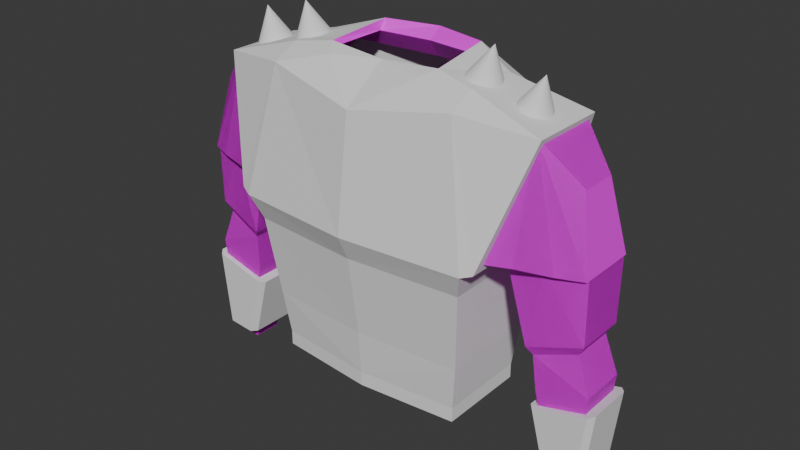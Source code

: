 # Source: mens_chaintop_with_bracers.blend  (saved by Blender 5.0.118; exported with 4.5.12 LTS)
import bpy
from mathutils import Matrix  # noqa: F401  (used for matrix-valued properties, if any)

bpy.ops.wm.read_factory_settings(use_empty=True)
scene = bpy.context.scene
scene.name = 'Scene'

# ---- collections
col_collection = bpy.data.collections.new('Collection'); scene.collection.children.link(col_collection)

# ---- images (referenced by path relative to the original .blend; pixels are not part of the script)
import os
ASSET_DIR = os.environ.get("B2B_ASSET_DIR", "")  # directory of the original .blend (textures are referenced by path, not embedded)
HERE = os.path.dirname(os.path.abspath(__file__))  # packed textures are extracted next to this script under _unpacked/

def load_image(name, relpath, width, height, colorspace="sRGB"):
    """Load a texture the original file referenced (path relative to the .blend, or extracted next to this script)."""
    p = next((c for c in (os.path.join(HERE, relpath), os.path.join(ASSET_DIR, relpath)) if relpath and os.path.exists(c)), "")
    if p:
        img = bpy.data.images.load(p, check_existing=True)
        img.name = name
    else:  # same state as the original file: an image datablock whose file is absent (Cycles renders it pink)
        img = bpy.data.images.new(name, width, height)
        img.source = "FILE"
        img.filepath = "//" + (relpath or name)
    img.colorspace_settings.name = colorspace
    return img
img_playertexturebase_009 = load_image('PlayerTextureBase.009', '', 1024, 1024, 'sRGB')

# ---- materials (node trees are filled in below, after node groups)
mat_material_016 = bpy.data.materials.new('Material.016')

# ---- material node trees
mat_material_016.use_nodes = True; mat_material_016.node_tree.nodes.clear()
_N = mat_material_016.node_tree.nodes; _L = mat_material_016.node_tree.links
n0 = _N.new('ShaderNodeBsdfPrincipled'); n0.name = 'Principled BSDF'; n0.location = (-216, 193)
n1 = _N.new('ShaderNodeOutputMaterial'); n1.name = 'Material Output'; n1.location = (184, 193)
n2 = _N.new('ShaderNodeTexImage'); n2.name = 'Image Texture'; n2.location = (-518, 196)
n2.image = img_playertexturebase_009
_L.new(n0.outputs[0], n1.inputs[0])
_L.new(n2.outputs[0], n0.inputs[0])
n1.is_active_output = True

# ---- world
world_world = bpy.data.worlds.new('World'); scene.world = world_world
world_world.use_nodes = True; world_world.node_tree.nodes.clear()
_N = world_world.node_tree.nodes; _L = world_world.node_tree.links
n0 = _N.new('ShaderNodeOutputWorld'); n0.name = 'World Output'; n0.location = (200, 100)
n1 = _N.new('ShaderNodeBackground'); n1.name = 'Background'; n1.location = (-200, 100)
n1.inputs[0].default_value = (0.05088, 0.05088, 0.05088, 1.0)
_L.new(n1.outputs[0], n0.inputs[0])
n0.is_active_output = True
world_world.color = (0.05088, 0.05088, 0.05088)
world_world.sun_shadow_jitter_overblur = 0.0

# ---- meshes
me_cube_018 = bpy.data.meshes.new('Cube.018')
me_cube_018.from_pydata([(0.2368, -0.4863, 1.659), (-0.2368, -0.4863, 1.659), (0.2893, 0.0, 1.586), (-0.277, 0.0, 1.659), (-0.2726, -0.5914, 1.017), (0.3212, -0.5914, 1.017), (-0.2375, -0.6679, 1.071), (0.2861, -0.6679, 1.071), (0.1595, -0.8189, 1.624), (-0.1901, -0.8189, 1.624), (0.0775, -1.004, 1.428), (-0.1082, -1.004, 1.428), (0.1362, -1.072, 1.067), (-0.1713, -1.072, 1.067), (0.1122, -1.074, 0.7514), (-0.1428, -1.074, 0.7514), (0.09236, -1.041, 0.6963), (-0.123, -1.041, 0.6963), (0.1201, -0.8378, 0.6252), (-0.1507, -0.8378, 0.6252), (0.145, -0.8132, 0.6658), (-0.1756, -0.8132, 0.6658), (0.2369, -0.7883, 1.071), (-0.2201, -0.7826, 1.071), (0.187, -0.952, 1.069), (-0.1876, -0.952, 1.069), (-0.1912, -0.7091, 1.072), (0.1639, -0.7091, 1.072), (-0.1553, -1.072, 1.067), (0.1176, -1.072, 1.067), (-0.1833, -0.8907, 1.069), (0.1672, -0.8907, 1.069), (0.08539, -0.264, 1.747), (-0.1872, -0.264, 1.747), (0.113, 0.0, 1.747), (-0.2148, 0.0, 1.747), (0.2368, 0.4863, 1.659), (-0.2368, 0.4863, 1.659), (-0.2726, 0.5914, 1.017), (0.3212, 0.5914, 1.017), (-0.2375, 0.6679, 1.071), (0.2861, 0.6679, 1.071), (0.1595, 0.8189, 1.624), (-0.1901, 0.8189, 1.624), (0.0775, 1.004, 1.428), (-0.1082, 1.004, 1.428), (0.1362, 1.072, 1.067), (-0.1713, 1.072, 1.067), (0.1122, 1.074, 0.7514), (-0.1428, 1.074, 0.7514), (0.09236, 1.041, 0.6963), (-0.123, 1.041, 0.6963), (0.1201, 0.8378, 0.6252), (-0.1507, 0.8378, 0.6252), (0.145, 0.8132, 0.6658), (-0.1756, 0.8132, 0.6658), (0.2369, 0.7883, 1.071), (-0.2201, 0.7826, 1.071), (0.187, 0.952, 1.069), (-0.1876, 0.952, 1.069), (-0.1912, 0.7091, 1.072), (0.1639, 0.7091, 1.072), (-0.1553, 1.072, 1.067), (0.1176, 1.072, 1.067), (-0.1833, 0.8907, 1.069), (0.1672, 0.8907, 1.069), (0.08539, 0.264, 1.747), (-0.1872, 0.264, 1.747), (0.2368, -0.4863, 1.659), (-0.2368, -0.4863, 1.659), (0.2893, 0.0, 1.586), (-0.277, 0.0, 1.659), (-0.2726, -0.5914, 1.017), (0.3212, -0.5914, 1.017), (-0.2375, -0.6679, 1.071), (0.2861, -0.6679, 1.071), (0.1595, -0.8189, 1.624), (-0.1901, -0.8189, 1.624), (0.0775, -1.004, 1.428), (-0.1082, -1.004, 1.428), (0.1362, -1.072, 1.067), (-0.1713, -1.072, 1.067), (0.1122, -1.074, 0.7514), (-0.1428, -1.074, 0.7514), (0.09236, -1.041, 0.6963), (-0.123, -1.041, 0.6963), (0.1201, -0.8378, 0.6252), (-0.1507, -0.8378, 0.6252), (0.145, -0.8132, 0.6658), (-0.1756, -0.8132, 0.6658), (0.2369, -0.7883, 1.071), (-0.2201, -0.7826, 1.071), (0.187, -0.952, 1.069), (-0.1876, -0.952, 1.069), (-0.1912, -0.7091, 1.072), (0.1639, -0.7091, 1.072), (-0.1553, -1.072, 1.067), (0.1176, -1.072, 1.067), (-0.1833, -0.8907, 1.069), (0.1672, -0.8907, 1.069), (0.08539, -0.264, 1.747), (-0.1872, -0.264, 1.747), (0.113, 0.0, 1.747), (-0.2148, 0.0, 1.747), (0.2368, 0.4863, 1.659), (-0.2368, 0.4863, 1.659), (-0.2726, 0.5914, 1.017), (0.3212, 0.5914, 1.017), (-0.2375, 0.6679, 1.071), (0.2861, 0.6679, 1.071), (0.1595, 0.8189, 1.624), (-0.1901, 0.8189, 1.624), (0.0775, 1.004, 1.428), (-0.1082, 1.004, 1.428), (0.1362, 1.072, 1.067), (-0.1713, 1.072, 1.067), (0.1122, 1.074, 0.7514), (-0.1428, 1.074, 0.7514), (0.09236, 1.041, 0.6963), (-0.123, 1.041, 0.6963), (0.1201, 0.8378, 0.6252), (-0.1507, 0.8378, 0.6252), (0.145, 0.8132, 0.6658), (-0.1756, 0.8132, 0.6658), (0.2369, 0.7883, 1.071), (-0.2201, 0.7826, 1.071), (0.187, 0.952, 1.069), (-0.1876, 0.952, 1.069), (-0.1912, 0.7091, 1.072), (0.1639, 0.7091, 1.072), (-0.1553, 1.072, 1.067), (0.1176, 1.072, 1.067), (-0.1833, 0.8907, 1.069), (0.1672, 0.8907, 1.069), (0.08539, 0.264, 1.747), (-0.1872, 0.264, 1.747), (-0.09628, -0.7463, 1.644), (-0.09443, -0.7301, 1.648), (-0.08895, -0.7145, 1.653), (-0.08006, -0.7001, 1.657), (-0.06808, -0.6875, 1.661), (-0.05349, -0.6772, 1.664), (-0.03685, -0.6695, 1.666), (-0.01878, -0.6648, 1.667), (-8.051e-08, -0.6632, 1.668), (0.01878, -0.6648, 1.667), (0.03685, -0.6695, 1.666), (0.05349, -0.6772, 1.664), (0.06808, -0.6875, 1.661), (0.08006, -0.7001, 1.657), (0.08895, -0.7145, 1.653), (0.09443, -0.7301, 1.648), (0.09628, -0.7463, 1.644), (0.09443, -0.7625, 1.639), (0.08895, -0.7781, 1.635), (0.08006, -0.7925, 1.63), (0.06808, -0.8051, 1.627), (0.05349, -0.8154, 1.624), (0.03685, -0.8231, 1.622), (0.01878, -0.8278, 1.62), (-9.948e-08, -0.8294, 1.62), (-0.01878, -0.8278, 1.62), (-0.03685, -0.8231, 1.622), (-0.05349, -0.8154, 1.624), (-0.06808, -0.8051, 1.627), (-0.08006, -0.7925, 1.63), (-0.08895, -0.7781, 1.635), (-0.09443, -0.7625, 1.639), (-9.45e-08, -0.794, 1.81), (-0.09628, -0.4979, 1.712), (-0.09443, -0.4817, 1.717), (-0.08895, -0.4661, 1.721), (-0.08006, -0.4517, 1.726), (-0.06808, -0.4391, 1.729), (-0.05349, -0.4288, 1.732), (-0.03685, -0.4211, 1.734), (-0.01878, -0.4163, 1.736), (-6.284e-08, -0.4147, 1.736), (0.01878, -0.4163, 1.736), (0.03685, -0.4211, 1.734), (0.05349, -0.4288, 1.732), (0.06808, -0.4391, 1.729), (0.08006, -0.4517, 1.726), (0.08895, -0.4661, 1.721), (0.09443, -0.4817, 1.717), (0.09628, -0.4979, 1.712), (0.09443, -0.5141, 1.708), (0.08895, -0.5297, 1.703), (0.08006, -0.5441, 1.699), (0.06808, -0.5567, 1.695), (0.05349, -0.567, 1.692), (0.03685, -0.5747, 1.69), (0.01878, -0.5794, 1.689), (-8.18e-08, -0.581, 1.688), (-0.01878, -0.5794, 1.689), (-0.03685, -0.5747, 1.69), (-0.05349, -0.567, 1.692), (-0.06808, -0.5567, 1.695), (-0.08006, -0.5441, 1.699), (-0.08895, -0.5297, 1.703), (-0.09443, -0.5141, 1.708), (-7.683e-08, -0.5456, 1.879), (0.09628, 0.6975, 1.649), (0.09443, 0.7138, 1.644), (0.08895, 0.7294, 1.64), (0.08006, 0.7438, 1.636), (0.06808, 0.7564, 1.632), (0.05349, 0.7667, 1.629), (0.03685, 0.7744, 1.627), (0.01878, 0.7792, 1.626), (-1.082e-08, 0.7808, 1.625), (-0.01878, 0.7792, 1.626), (-0.03685, 0.7744, 1.627), (-0.05349, 0.7667, 1.629), (-0.06808, 0.7564, 1.632), (-0.08006, 0.7438, 1.636), (-0.08895, 0.7294, 1.64), (-0.09443, 0.7138, 1.644), (-0.09628, 0.6975, 1.649), (-0.09443, 0.6813, 1.653), (-0.08895, 0.6657, 1.658), (-0.08006, 0.6513, 1.662), (-0.06808, 0.6387, 1.665), (-0.05349, 0.6283, 1.668), (-0.03685, 0.6206, 1.67), (-0.01878, 0.6159, 1.672), (-1.567e-08, 0.6143, 1.672), (0.01878, 0.6159, 1.672), (0.03685, 0.6206, 1.67), (0.05349, 0.6283, 1.668), (0.06808, 0.6387, 1.665), (0.08006, 0.6513, 1.662), (0.08895, 0.6657, 1.658), (0.09443, 0.6813, 1.653), (4.078e-08, 0.7446, 1.815), (0.09628, 0.4503, 1.721), (0.09443, 0.4665, 1.717), (0.08895, 0.4821, 1.712), (0.08006, 0.4965, 1.708), (0.06808, 0.5091, 1.705), (0.05349, 0.5195, 1.702), (0.03685, 0.5272, 1.7), (0.01878, 0.5319, 1.698), (-2.787e-08, 0.5335, 1.698), (-0.01878, 0.5319, 1.698), (-0.03685, 0.5272, 1.7), (-0.05349, 0.5195, 1.702), (-0.06808, 0.5091, 1.705), (-0.08006, 0.4965, 1.708), (-0.08895, 0.4821, 1.712), (-0.09443, 0.4665, 1.717), (-0.09628, 0.4503, 1.721), (-0.09443, 0.4341, 1.726), (-0.08895, 0.4184, 1.73), (-0.08006, 0.4041, 1.734), (-0.06808, 0.3914, 1.738), (-0.05349, 0.3811, 1.741), (-0.03685, 0.3734, 1.743), (-0.01878, 0.3687, 1.744), (-3.273e-08, 0.3671, 1.745), (0.01878, 0.3687, 1.744), (0.03685, 0.3734, 1.743), (0.05349, 0.3811, 1.741), (0.06808, 0.3914, 1.738), (0.08006, 0.4041, 1.734), (0.08895, 0.4184, 1.73), (0.09443, 0.4341, 1.726), (2.373e-08, 0.4974, 1.888), (0.2637, -0.4863, 1.668), (-0.2637, -0.4863, 1.659), (0.3388, 2.384e-07, 1.586), (-0.4171, 1.192e-07, 1.661), (-0.2297, -0.5032, 0.1757), (-0.2297, -0.5032, 0.2497), (-0.253, -0.5307, 0.4759), (-0.3035, -0.6127, 1.017), (0.3576, -0.6127, 1.017), (0.253, -0.5307, 0.4759), (0.2297, -0.5032, 0.2497), (0.2297, -0.5032, 0.1757), (0.4105, 1.788e-07, 1.017), (0.2919, 1.788e-07, 0.4759), (0.2763, 1.788e-07, 0.2497), (0.2763, 1.788e-07, 0.1757), (-0.4102, 1.192e-07, 1.017), (-0.3983, 1.788e-07, 0.4759), (-0.3691, 1.788e-07, 0.2497), (-0.3691, 1.788e-07, 0.1757), (-0.2787, -0.6679, 1.036), (0.3364, -0.6679, 1.036), (0.1775, -0.8504, 1.624), (-0.2117, -0.8504, 1.624), (0.2637, 0.4863, 1.668), (-0.2637, 0.4863, 1.659), (-0.2297, 0.5032, 0.1757), (-0.2297, 0.5032, 0.2497), (-0.253, 0.5307, 0.4759), (-0.3035, 0.6128, 1.017), (0.3576, 0.6128, 1.017), (0.253, 0.5307, 0.4759), (0.2297, 0.5032, 0.2497), (0.2297, 0.5032, 0.1757), (-0.2787, 0.6679, 1.036), (0.3364, 0.6679, 1.036), (0.1775, 0.8504, 1.624), (-0.2117, 0.8504, 1.624), (0.09898, -0.2926, 1.765), (0.09898, 0.2926, 1.765), (0.1754, -0.2431, 1.735), (-0.2271, -0.2682, 1.796), (-0.2271, 0.2682, 1.796), (0.1754, 0.2431, 1.735), (-0.2885, 1.788e-07, 1.796), (0.1318, -0.4863, 1.732), (0.1318, 0.4863, 1.732), (-0.1318, 0.4863, 1.732), (-0.1318, -0.4863, 1.732), (-7.011e-08, 0.4863, 1.732), (7.136e-08, -0.4863, 1.732), (-0.01708, -0.8504, 1.624), (-0.01708, 0.8504, 1.624), (-0.1144, -0.8504, 1.624), (-0.1144, 0.8504, 1.624), (0.08023, -0.8504, 1.624), (0.08023, 0.8504, 1.624), (-0.2266, -0.6846, 1.09), (0.2759, -0.6846, 1.09), (-0.1718, -0.8337, 1.571), (0.1461, -0.8337, 1.571), (-0.2251, 0.6851, 1.092), (0.2742, 0.6851, 1.092), (-0.1708, 0.8332, 1.569), (0.1452, 0.8332, 1.569), (-0.2251, 0.5751, 1.126), (0.2742, 0.5751, 1.126), (-0.1708, 0.7232, 1.603), (0.1452, 0.7232, 1.603), (-0.2266, -0.6079, 1.114), (0.2759, -0.6079, 1.114), (-0.1718, -0.7569, 1.594), (0.1461, -0.7569, 1.594), (0.09236, -1.041, 0.6963), (-0.123, -1.041, 0.6963), (0.1035, -1.108, 0.5091), (-0.1341, -1.108, 0.5091), (0.08952, -1.08, 0.2071), (-0.1201, -1.08, 0.2071), (0.05528, -1.055, -0.03544), (-0.0859, -1.055, -0.03544), (0.05528, -0.9576, -0.05112), (-0.0859, -0.9576, -0.05112), (0.08952, -0.9014, 0.1895), (-0.1201, -0.9014, 0.1895), (0.1035, -0.8521, 0.4367), (-0.1341, -0.8521, 0.4367), (0.1201, -0.8378, 0.6252), (-0.1507, -0.8378, 0.6252), (0.09236, 1.041, 0.6963), (-0.123, 1.041, 0.6963), (0.1035, 1.108, 0.5091), (-0.1341, 1.108, 0.5091), (0.08952, 1.08, 0.2071), (-0.1201, 1.08, 0.2071), (0.05528, 1.055, -0.03544), (-0.0859, 1.055, -0.03544), (0.05528, 0.9576, -0.05112), (-0.0859, 0.9576, -0.05112), (0.08952, 0.9014, 0.1895), (-0.1201, 0.9014, 0.1895), (0.1035, 0.8521, 0.4367), (-0.1341, 0.8521, 0.4367), (0.1201, 0.8378, 0.6252), (-0.1507, 0.8378, 0.6252), (0.09236, -1.041, 0.6963), (-0.123, -1.041, 0.6963), (0.1035, -1.108, 0.5091), (-0.1341, -1.108, 0.5091), (0.08952, -1.08, 0.2071), (-0.1201, -1.08, 0.2071), (0.05528, -1.055, -0.03544), (-0.0859, -1.055, -0.03544), (0.05528, -0.9576, -0.05112), (-0.0859, -0.9576, -0.05112), (0.08952, -0.9014, 0.1895), (-0.1201, -0.9014, 0.1895), (0.1035, -0.8521, 0.4367), (-0.1341, -0.8521, 0.4367), (0.1201, -0.8378, 0.6252), (-0.1507, -0.8378, 0.6252), (0.09236, 1.041, 0.6963), (-0.123, 1.041, 0.6963), (0.1035, 1.108, 0.5091), (-0.1341, 1.108, 0.5091), (0.08952, 1.08, 0.2071), (-0.1201, 1.08, 0.2071), (0.05528, 1.055, -0.03544), (-0.0859, 1.055, -0.03544), (0.05528, 0.9576, -0.05112), (-0.0859, 0.9576, -0.05112), (0.08952, 0.9014, 0.1895), (-0.1201, 0.9014, 0.1895), (0.1035, 0.8521, 0.4367), (-0.1341, 0.8521, 0.4367), (0.1201, 0.8378, 0.6252), (-0.1507, 0.8378, 0.6252), (-0.2783, -0.5717, 0.8889), (0.3053, -0.5717, 0.8889), (0.3512, 1.788e-07, 0.8889), (-0.4042, 1.49e-07, 0.8889), (-0.2783, 0.5717, 0.8889), (0.3053, 0.5717, 0.8889)], [], [(1, 33, 32, 0), (0, 8, 9, 1), (406, 405, 274, 277), (7, 0, 5), (4, 1, 6), (8, 10, 11, 9), (14, 16, 17, 15), (18, 20, 21, 19), (21, 20, 27, 26), (6, 23, 26, 27, 22, 7), (5, 4, 6, 7), (24, 12, 8), (25, 9, 13), (8, 12, 10), (9, 11, 13), (15, 28, 29, 14), (25, 23, 9), (22, 8, 7), (6, 1, 9), (23, 6, 9), (0, 7, 8), (24, 8, 22), (15, 17, 19, 21), (16, 14, 20, 18), (28, 15, 30), (26, 30, 21), (21, 30, 15), (29, 31, 14), (14, 31, 20), (27, 20, 31), (27, 31, 24, 22), (12, 24, 31, 29), (28, 30, 25, 13), (26, 23, 25, 30), (0, 32, 34, 2), (3, 35, 33, 1), (37, 36, 66, 67), (36, 37, 43, 42), (410, 299, 296, 409), (41, 39, 36), (38, 40, 37), (42, 43, 45, 44), (48, 49, 51, 50), (52, 53, 55, 54), (55, 60, 61, 54), (40, 41, 56, 61, 60, 57), (39, 41, 40, 38), (58, 42, 46), (59, 47, 43), (42, 44, 46), (43, 47, 45), (49, 48, 63, 62), (59, 43, 57), (56, 41, 42), (40, 43, 37), (57, 43, 40), (36, 42, 41), (58, 56, 42), (49, 55, 53, 51), (50, 52, 54, 48), (62, 64, 49), (60, 55, 64), (55, 49, 64), (63, 48, 65), (48, 54, 65), (61, 65, 54), (61, 56, 58, 65), (46, 63, 65, 58), (62, 47, 59, 64), (60, 64, 59, 57), (36, 2, 34, 66), (3, 37, 67, 35), (69, 68, 100, 101), (68, 69, 77, 76), (75, 73, 68), (72, 74, 69), (76, 77, 79, 78), (82, 83, 85, 84), (86, 87, 89, 88), (89, 94, 95, 88), (74, 75, 90, 95, 94, 91), (73, 75, 74, 72), (92, 76, 80), (93, 81, 77), (76, 78, 80), (77, 81, 79), (83, 82, 97, 96), (93, 77, 91), (90, 75, 76), (74, 77, 69), (91, 77, 74), (68, 76, 75), (92, 90, 76), (83, 89, 87, 85), (84, 86, 88, 82), (96, 98, 83), (94, 89, 98), (89, 83, 98), (97, 82, 99), (82, 88, 99), (95, 99, 88), (95, 90, 92, 99), (80, 97, 99, 92), (96, 81, 93, 98), (94, 98, 93, 91), (68, 70, 102, 100), (71, 69, 101, 103), (105, 135, 134, 104), (104, 110, 111, 105), (295, 296, 299, 300), (109, 104, 107), (106, 105, 108), (110, 112, 113, 111), (116, 118, 119, 117), (120, 122, 123, 121), (123, 122, 129, 128), (108, 125, 128, 129, 124, 109), (107, 106, 108, 109), (126, 114, 110), (127, 111, 115), (79, 81, 80, 78), (110, 114, 112), (113, 112, 114, 115), (111, 113, 115), (117, 130, 131, 116), (127, 125, 111), (124, 110, 109), (108, 105, 111), (125, 108, 111), (104, 109, 110), (126, 110, 124), (117, 119, 121, 123), (118, 116, 122, 120), (130, 117, 132), (128, 132, 123), (123, 132, 117), (131, 133, 116), (116, 133, 122), (129, 122, 133), (129, 133, 126, 124), (114, 126, 133, 131), (130, 132, 127, 115), (128, 125, 127, 132), (104, 134, 102, 70), (71, 103, 135, 105), (136, 168, 137), (137, 168, 138), (138, 168, 139), (139, 168, 140), (140, 168, 141), (141, 168, 142), (142, 168, 143), (143, 168, 144), (144, 168, 145), (145, 168, 146), (146, 168, 147), (147, 168, 148), (148, 168, 149), (149, 168, 150), (150, 168, 151), (151, 168, 152), (152, 168, 153), (153, 168, 154), (154, 168, 155), (155, 168, 156), (156, 168, 157), (157, 168, 158), (158, 168, 159), (159, 168, 160), (160, 168, 161), (161, 168, 162), (162, 168, 163), (163, 168, 164), (164, 168, 165), (165, 168, 166), (136, 137, 138, 139, 140, 141, 142, 143, 144, 145, 146, 147, 148, 149, 150, 151, 152, 153, 154, 155, 156, 157, 158, 159, 160, 161, 162, 163, 164, 165, 166, 167), (166, 168, 167), (167, 168, 136), (169, 201, 170), (170, 201, 171), (171, 201, 172), (172, 201, 173), (173, 201, 174), (174, 201, 175), (175, 201, 176), (176, 201, 177), (177, 201, 178), (178, 201, 179), (179, 201, 180), (180, 201, 181), (181, 201, 182), (182, 201, 183), (183, 201, 184), (184, 201, 185), (185, 201, 186), (186, 201, 187), (187, 201, 188), (188, 201, 189), (189, 201, 190), (190, 201, 191), (191, 201, 192), (192, 201, 193), (193, 201, 194), (194, 201, 195), (195, 201, 196), (196, 201, 197), (197, 201, 198), (198, 201, 199), (169, 170, 171, 172, 173, 174, 175, 176, 177, 178, 179, 180, 181, 182, 183, 184, 185, 186, 187, 188, 189, 190, 191, 192, 193, 194, 195, 196, 197, 198, 199, 200), (199, 201, 200), (200, 201, 169), (202, 234, 203), (203, 234, 204), (204, 234, 205), (205, 234, 206), (206, 234, 207), (207, 234, 208), (208, 234, 209), (209, 234, 210), (210, 234, 211), (211, 234, 212), (212, 234, 213), (213, 234, 214), (214, 234, 215), (215, 234, 216), (216, 234, 217), (217, 234, 218), (218, 234, 219), (219, 234, 220), (220, 234, 221), (221, 234, 222), (222, 234, 223), (223, 234, 224), (224, 234, 225), (225, 234, 226), (226, 234, 227), (227, 234, 228), (228, 234, 229), (229, 234, 230), (230, 234, 231), (231, 234, 232), (202, 203, 204, 205, 206, 207, 208, 209, 210, 211, 212, 213, 214, 215, 216, 217, 218, 219, 220, 221, 222, 223, 224, 225, 226, 227, 228, 229, 230, 231, 232, 233), (232, 234, 233), (233, 234, 202), (235, 267, 236), (236, 267, 237), (237, 267, 238), (238, 267, 239), (239, 267, 240), (240, 267, 241), (241, 267, 242), (242, 267, 243), (243, 267, 244), (244, 267, 245), (245, 267, 246), (246, 267, 247), (247, 267, 248), (248, 267, 249), (249, 267, 250), (250, 267, 251), (251, 267, 252), (252, 267, 253), (253, 267, 254), (254, 267, 255), (255, 267, 256), (256, 267, 257), (257, 267, 258), (258, 267, 259), (259, 267, 260), (260, 267, 261), (261, 267, 262), (262, 267, 263), (263, 267, 264), (264, 267, 265), (235, 236, 237, 238, 239, 240, 241, 242, 243, 244, 245, 246, 247, 248, 249, 250, 251, 252, 253, 254, 255, 256, 257, 258, 259, 260, 261, 262, 263, 264, 265, 266), (265, 267, 266), (266, 267, 235), (321, 319, 318), (280, 270, 268, 276), (271, 293, 297, 284), (272, 273, 286, 287), (273, 274, 285, 286), (405, 275, 284, 408), (283, 282, 278, 279), (282, 281, 277, 278), (407, 280, 276, 406), (279, 278, 273, 272), (278, 277, 274, 273), (406, 276, 275, 405), (289, 276, 268), (275, 288, 269), (276, 289, 288, 275), (288, 291, 269), (268, 290, 289), (317, 314, 324), (280, 298, 292, 270), (275, 269, 271, 284), (294, 287, 286, 295), (295, 286, 285, 296), (409, 408, 284, 297), (283, 301, 300, 282), (282, 300, 299, 281), (407, 410, 298, 280), (301, 294, 295, 300), (410, 409, 297, 298), (303, 292, 298), (297, 293, 302), (298, 297, 302, 303), (302, 293, 305), (292, 303, 304), (318, 306, 309, 316), (306, 318, 313, 308), (271, 312, 310), (307, 311, 314, 317), (307, 317, 315, 310), (309, 271, 269), (308, 313, 268), (290, 268, 313), (318, 316, 321), (316, 269, 291), (290, 313, 323), (313, 318, 323), (319, 323, 318), (291, 321, 316), (314, 292, 304), (304, 324, 314), (324, 320, 317), (320, 322, 317), (322, 305, 315), (317, 322, 315), (305, 293, 315), (310, 315, 293), (293, 271, 310), (269, 316, 309), (309, 312, 271), (270, 292, 311), (292, 314, 311), (268, 270, 308), (303, 302, 329, 330), (288, 289, 326, 325), (325, 326, 338, 337), (289, 290, 328, 326), (290, 291, 327, 328), (291, 288, 325, 327), (331, 332, 336, 335), (305, 304, 332, 331), (304, 303, 330, 332), (302, 305, 331, 329), (334, 333, 335, 336), (329, 331, 335, 333), (332, 330, 334, 336), (330, 329, 333, 334), (338, 340, 339, 337), (328, 327, 339, 340), (327, 325, 337, 339), (326, 328, 340, 338), (341, 343, 344, 342), (343, 345, 346, 344), (345, 347, 348, 346), (349, 351, 352, 350), (351, 353, 354, 352), (353, 355, 356, 354), (343, 341, 355, 353), (342, 344, 354, 356), (344, 346, 352, 354), (345, 343, 353, 351), (347, 345, 351, 349), (346, 348, 350, 352), (357, 358, 360, 359), (359, 360, 362, 361), (361, 362, 364, 363), (365, 366, 368, 367), (367, 368, 370, 369), (369, 370, 372, 371), (359, 369, 371, 357), (358, 372, 370, 360), (360, 370, 368, 362), (361, 367, 369, 359), (363, 365, 367, 361), (362, 368, 366, 364), (373, 374, 376, 375), (375, 376, 378, 377), (377, 378, 380, 379), (381, 382, 384, 383), (383, 384, 386, 385), (385, 386, 388, 387), (375, 385, 387, 373), (374, 388, 386, 376), (376, 386, 384, 378), (377, 383, 385, 375), (379, 381, 383, 377), (378, 384, 382, 380), (389, 391, 392, 390), (391, 393, 394, 392), (393, 395, 396, 394), (397, 399, 400, 398), (399, 401, 402, 400), (401, 403, 404, 402), (391, 389, 403, 401), (390, 392, 402, 404), (392, 394, 400, 402), (393, 391, 401, 399), (395, 393, 399, 397), (394, 396, 398, 400), (308, 270, 102), (311, 102, 270), (311, 307, 102), (308, 102, 306), (102, 306, 100), (102, 134, 307), (134, 135, 310, 307), (101, 100, 306, 309), (101, 309, 312, 103), (103, 312, 310, 135), (281, 299, 410, 407), (296, 285, 408, 409), (281, 407, 406, 277), (274, 405, 408, 285)])
me_cube_018.polygons.foreach_set('material_index', [0, 0, 1, 0, 0, 0, 0, 0, 0, 0, 0, 0, 0, 0, 0, 0, 0, 0, 0, 0, 0, 0, 0, 0, 0, 0, 0, 0, 0, 0, 0, 0, 0, 0, 0, 0, 0, 0, 1, 0, 0, 0, 0, 0, 0, 0, 0, 0, 0, 0, 0, 0, 0, 0, 0, 0, 0, 0, 0, 0, 0, 0, 0, 0, 0, 0, 0, 0, 0, 0, 0, 0, 0, 0, 0, 0, 0, 0, 0, 0, 0, 0, 0, 0, 0, 0, 0, 0, 0, 0, 0, 0, 0, 0, 0, 0, 0, 0, 0, 0, 0, 0, 0, 0, 0, 0, 0, 0, 0, 1, 0, 0, 0, 0, 0, 0, 0, 0, 0, 0, 0, 0, 0, 0, 0, 0, 0, 0, 0, 0, 0, 0, 0, 0, 0, 0, 0, 0, 0, 0, 0, 0, 0, 0, 0, 1, 1, 1, 1, 1, 1, 1, 1, 1, 1, 1, 1, 1, 1, 1, 1, 1, 1, 1, 1, 1, 1, 1, 1, 1, 1, 1, 1, 1, 1, 1, 1, 1, 1, 1, 1, 1, 1, 1, 1, 1, 1, 1, 1, 1, 1, 1, 1, 1, 1, 1, 1, 1, 1, 1, 1, 1, 1, 1, 1, 1, 1, 1, 1, 1, 1, 1, 1, 1, 1, 1, 1, 1, 1, 1, 1, 1, 1, 1, 1, 1, 1, 1, 1, 1, 1, 1, 1, 1, 1, 1, 1, 1, 1, 1, 1, 1, 1, 1, 1, 1, 1, 1, 1, 1, 1, 1, 1, 1, 1, 1, 1, 1, 1, 1, 1, 1, 1, 1, 1, 1, 1, 1, 1, 1, 1, 1, 1, 1, 1, 1, 1, 1, 1, 1, 1, 1, 1, 1, 1, 1, 1, 1, 1, 1, 1, 1, 1, 1, 1, 1, 1, 1, 1, 1, 1, 1, 1, 1, 1, 1, 1, 1, 1, 1, 1, 1, 1, 1, 1, 1, 1, 1, 1, 1, 1, 1, 1, 1, 1, 1, 1, 1, 1, 1, 1, 1, 1, 1, 1, 1, 1, 1, 1, 1, 1, 1, 1, 1, 1, 1, 1, 1, 1, 1, 1, 1, 1, 1, 1, 1, 0, 0, 0, 0, 0, 0, 0, 0, 0, 0, 0, 0, 0, 0, 0, 0, 0, 0, 0, 0, 0, 0, 0, 0, 0, 0, 0, 0, 0, 0, 0, 0, 0, 0, 0, 0, 0, 0, 0, 0, 0, 0, 0, 0, 0, 0, 0, 0, 1, 1, 1, 1, 0, 0, 0, 0, 0, 0, 1, 1, 1, 1])
_uv = me_cube_018.uv_layers.new(name='UVMap')
_uv.uv.foreach_set('vector', [0.345, 0.6589, 0.3448, 0.6913, 0.3793, 0.6913, 0.4049, 0.6589, 0.4049, 0.6589, 0.3976, 0.6103, 0.3534, 0.6103, 0.345, 0.6589, 0.8167, 0.02524, 0.8932, 0.02268, 0.1113, 0.2357, 0.8256, 0.08923, 0.6055, 0.09335, 0.579, 0.00806, 0.5943, 0.1011, 0.0852, 0.1606, 0.08279, 0.06558, 0.07272, 0.1547, 0.9241, 0.6614, 0.9364, 0.6903, 0.9635, 0.6903, 0.9752, 0.6614, 0.919, 0.2631, 0.9218, 0.2711, 0.9533, 0.2711, 0.9562, 0.2631, 0.1227, 0.7488, 0.1263, 0.7428, 0.07952, 0.7428, 0.08322, 0.7488, 0.07952, 0.7428, 0.1263, 0.7428, 0.1288, 0.683, 0.07702, 0.683, 0.08818, 0.9772, 0.1049, 0.9746, 0.0942, 0.9704, 0.0942, 0.9186, 0.1058, 0.908, 0.08818, 0.9008, 0.07702, 0.896, 0.07702, 0.9826, 0.08818, 0.9772, 0.08818, 0.9008, 0.647, 0.09441, 0.6645, 0.09497, 0.6275, 0.01357, 0.03204, 0.1626, 0.03601, 0.07931, 0.01484, 0.166, 0.6275, 0.01357, 0.6645, 0.09497, 0.6546, 0.0427, 0.03601, 0.07931, 0.01473, 0.112, 0.01484, 0.166, 0.9562, 0.2631, 0.958, 0.217, 0.9182, 0.217, 0.919, 0.2631, 0.03204, 0.1626, 0.05629, 0.1578, 0.03601, 0.07931, 0.6231, 0.09379, 0.6275, 0.01357, 0.6055, 0.09335, 0.07272, 0.1547, 0.08279, 0.06558, 0.03601, 0.07931, 0.05629, 0.1578, 0.07272, 0.1547, 0.03601, 0.07931, 0.579, 0.00806, 0.6055, 0.09335, 0.6275, 0.01357, 0.647, 0.09441, 0.6275, 0.01357, 0.6231, 0.09379, 0.01067, 0.7327, 0.01609, 0.7403, 0.04627, 0.749, 0.04948, 0.7429, 0.4717, 0.6726, 0.4779, 0.6654, 0.4383, 0.6713, 0.4409, 0.6779, 0.00806, 0.6868, 0.01067, 0.7327, 0.03447, 0.6849, 0.0609, 0.683, 0.03447, 0.6849, 0.04948, 0.7429, 0.04948, 0.7429, 0.03447, 0.6849, 0.01067, 0.7327, 0.4851, 0.6198, 0.459, 0.6149, 0.4779, 0.6654, 0.4779, 0.6654, 0.459, 0.6149, 0.4383, 0.6713, 0.4329, 0.6103, 0.4383, 0.6713, 0.459, 0.6149, 0.0942, 0.9186, 0.1207, 0.9182, 0.1296, 0.9153, 0.1058, 0.908, 0.1472, 0.9227, 0.1296, 0.9153, 0.1207, 0.9182, 0.1472, 0.9254, 0.1472, 0.9652, 0.1207, 0.9693, 0.1296, 0.9699, 0.1472, 0.9675, 0.0942, 0.9704, 0.1049, 0.9746, 0.1296, 0.9699, 0.1207, 0.9693, 0.4049, 0.6589, 0.3793, 0.6913, 0.3827, 0.7299, 0.4168, 0.7299, 0.1525, 0.05254, 0.1501, 0.03954, 0.1122, 0.04659, 0.08279, 0.06558, 0.345, 0.8008, 0.4049, 0.8008, 0.3793, 0.7684, 0.3448, 0.7684, 0.4049, 0.8008, 0.345, 0.8008, 0.3534, 0.8494, 0.3976, 0.8494, 0.7726, 0.02528, 0.4332, 0.1806, 0.2582, 0.2079, 0.6961, 0.02277, 0.4105, 0.09335, 0.4217, 0.1011, 0.437, 0.00806, 0.2548, 0.1284, 0.2643, 0.1183, 0.2222, 0.03911, 0.05908, 0.8961, 0.00806, 0.8961, 0.01952, 0.9236, 0.04662, 0.9236, 0.9572, 0.05411, 0.92, 0.05411, 0.923, 0.06234, 0.9544, 0.06234, 0.1512, 0.7479, 0.1907, 0.7479, 0.1944, 0.742, 0.1476, 0.742, 0.1944, 0.742, 0.1968, 0.683, 0.145, 0.683, 0.1476, 0.742, 0.4056, 0.9466, 0.4056, 0.8703, 0.3881, 0.8774, 0.3996, 0.8881, 0.3996, 0.9399, 0.3889, 0.9441, 0.4168, 0.8655, 0.4056, 0.8703, 0.4056, 0.9466, 0.4168, 0.9521, 0.3691, 0.09441, 0.3885, 0.01357, 0.3515, 0.09497, 0.3051, 0.1107, 0.3223, 0.1076, 0.2709, 0.03474, 0.3885, 0.01357, 0.3614, 0.0427, 0.3515, 0.09497, 0.2709, 0.03474, 0.3223, 0.1076, 0.3028, 0.05738, 0.92, 0.05411, 0.9572, 0.05411, 0.958, 0.00806, 0.9182, 0.00806, 0.3051, 0.1107, 0.2709, 0.03474, 0.2807, 0.1152, 0.3929, 0.09379, 0.4105, 0.09335, 0.3885, 0.01357, 0.2643, 0.1183, 0.2709, 0.03474, 0.2222, 0.03911, 0.2807, 0.1152, 0.2709, 0.03474, 0.2643, 0.1183, 0.437, 0.00806, 0.3885, 0.01357, 0.4105, 0.09335, 0.3691, 0.09441, 0.3929, 0.09379, 0.3885, 0.01357, 0.6197, 0.6601, 0.5809, 0.6703, 0.5841, 0.6763, 0.6143, 0.6677, 0.5145, 0.6726, 0.5454, 0.6779, 0.5479, 0.6713, 0.5083, 0.6654, 0.6223, 0.6142, 0.5959, 0.6123, 0.6197, 0.6601, 0.5694, 0.6103, 0.5809, 0.6703, 0.5959, 0.6123, 0.5809, 0.6703, 0.6197, 0.6601, 0.5959, 0.6123, 0.5012, 0.6198, 0.5083, 0.6654, 0.5272, 0.6149, 0.5083, 0.6654, 0.5479, 0.6713, 0.5272, 0.6149, 0.5533, 0.6103, 0.5272, 0.6149, 0.5479, 0.6713, 0.3996, 0.8881, 0.3881, 0.8774, 0.3642, 0.8847, 0.3731, 0.8876, 0.3466, 0.8922, 0.3466, 0.8949, 0.3731, 0.8876, 0.3642, 0.8847, 0.3466, 0.9347, 0.3466, 0.937, 0.3642, 0.9394, 0.3731, 0.9387, 0.3996, 0.9399, 0.3731, 0.9387, 0.3642, 0.9394, 0.3889, 0.9441, 0.4049, 0.8008, 0.4168, 0.7299, 0.3827, 0.7299, 0.3793, 0.7684, 0.1525, 0.05254, 0.2222, 0.03911, 0.1879, 0.03222, 0.1501, 0.03954, 0.345, 0.6589, 0.4049, 0.6589, 0.3793, 0.6913, 0.3448, 0.6913, 0.4049, 0.6589, 0.345, 0.6589, 0.3534, 0.6103, 0.3976, 0.6103, 0.6055, 0.09335, 0.5943, 0.1011, 0.579, 0.00806, 0.0852, 0.1606, 0.07272, 0.1547, 0.08279, 0.06558, 0.9241, 0.6614, 0.9752, 0.6614, 0.9635, 0.6903, 0.9364, 0.6903, 0.919, 0.2631, 0.9562, 0.2631, 0.9533, 0.2711, 0.9218, 0.2711, 0.1227, 0.7488, 0.08322, 0.7488, 0.07952, 0.7428, 0.1263, 0.7428, 0.07952, 0.7428, 0.07702, 0.683, 0.1288, 0.683, 0.1263, 0.7428, 0.08818, 0.9772, 0.08818, 0.9008, 0.1058, 0.908, 0.0942, 0.9186, 0.0942, 0.9704, 0.1049, 0.9746, 0.07702, 0.896, 0.08818, 0.9008, 0.08818, 0.9772, 0.07702, 0.9826, 0.647, 0.09441, 0.6275, 0.01357, 0.6645, 0.09497, 0.03204, 0.1626, 0.01484, 0.166, 0.03601, 0.07931, 0.6275, 0.01357, 0.6546, 0.0427, 0.6645, 0.09497, 0.03601, 0.07931, 0.01484, 0.166, 0.01473, 0.112, 0.9562, 0.2631, 0.919, 0.2631, 0.9182, 0.217, 0.958, 0.217, 0.03204, 0.1626, 0.03601, 0.07931, 0.05629, 0.1578, 0.6231, 0.09379, 0.6055, 0.09335, 0.6275, 0.01357, 0.07272, 0.1547, 0.03601, 0.07931, 0.08279, 0.06558, 0.05629, 0.1578, 0.03601, 0.07931, 0.07272, 0.1547, 0.579, 0.00806, 0.6275, 0.01357, 0.6055, 0.09335, 0.647, 0.09441, 0.6231, 0.09379, 0.6275, 0.01357, 0.01067, 0.7327, 0.04948, 0.7429, 0.04627, 0.749, 0.01609, 0.7403, 0.4717, 0.6726, 0.4409, 0.6779, 0.4383, 0.6713, 0.4779, 0.6654, 0.00806, 0.6868, 0.03447, 0.6849, 0.01067, 0.7327, 0.0609, 0.683, 0.04948, 0.7429, 0.03447, 0.6849, 0.04948, 0.7429, 0.01067, 0.7327, 0.03447, 0.6849, 0.4851, 0.6198, 0.4779, 0.6654, 0.459, 0.6149, 0.4779, 0.6654, 0.4383, 0.6713, 0.459, 0.6149, 0.4329, 0.6103, 0.459, 0.6149, 0.4383, 0.6713, 0.0942, 0.9186, 0.1058, 0.908, 0.1296, 0.9153, 0.1207, 0.9182, 0.1472, 0.9227, 0.1472, 0.9254, 0.1207, 0.9182, 0.1296, 0.9153, 0.1472, 0.9652, 0.1472, 0.9675, 0.1296, 0.9699, 0.1207, 0.9693, 0.0942, 0.9704, 0.1207, 0.9693, 0.1296, 0.9699, 0.1049, 0.9746, 0.4049, 0.6589, 0.4168, 0.7299, 0.3827, 0.7299, 0.3793, 0.6913, 0.1525, 0.05254, 0.08279, 0.06558, 0.1122, 0.04659, 0.1501, 0.03954, 0.345, 0.8008, 0.3448, 0.7684, 0.3793, 0.7684, 0.4049, 0.8008, 0.4049, 0.8008, 0.3976, 0.8494, 0.3534, 0.8494, 0.345, 0.8008, 0.6995, 0.1195, 0.2582, 0.2079, 0.4332, 0.1806, 0.7597, 0.1214, 0.4105, 0.09335, 0.437, 0.00806, 0.4217, 0.1011, 0.2548, 0.1284, 0.2222, 0.03911, 0.2643, 0.1183, 0.05908, 0.8961, 0.04662, 0.9236, 0.01952, 0.9236, 0.00806, 0.8961, 0.9572, 0.05411, 0.9544, 0.06234, 0.923, 0.06234, 0.92, 0.05411, 0.1512, 0.7479, 0.1476, 0.742, 0.1944, 0.742, 0.1907, 0.7479, 0.1944, 0.742, 0.1476, 0.742, 0.145, 0.683, 0.1968, 0.683, 0.4056, 0.9466, 0.3889, 0.9441, 0.3996, 0.9399, 0.3996, 0.8881, 0.3881, 0.8774, 0.4056, 0.8703, 0.4168, 0.8655, 0.4168, 0.9521, 0.4056, 0.9466, 0.4056, 0.8703, 0.3691, 0.09441, 0.3515, 0.09497, 0.3885, 0.01357, 0.3051, 0.1107, 0.2709, 0.03474, 0.3223, 0.1076, 0.01473, 0.112, 0.01484, 0.166, 0.6645, 0.09497, 0.6546, 0.0427, 0.3885, 0.01357, 0.3515, 0.09497, 0.3614, 0.0427, 0.3028, 0.05738, 0.3614, 0.0427, 0.3515, 0.09497, 0.3223, 0.1076, 0.2709, 0.03474, 0.3028, 0.05738, 0.3223, 0.1076, 0.92, 0.05411, 0.9182, 0.00806, 0.958, 0.00806, 0.9572, 0.05411, 0.3051, 0.1107, 0.2807, 0.1152, 0.2709, 0.03474, 0.3929, 0.09379, 0.3885, 0.01357, 0.4105, 0.09335, 0.2643, 0.1183, 0.2222, 0.03911, 0.2709, 0.03474, 0.2807, 0.1152, 0.2643, 0.1183, 0.2709, 0.03474, 0.437, 0.00806, 0.4105, 0.09335, 0.3885, 0.01357, 0.3691, 0.09441, 0.3885, 0.01357, 0.3929, 0.09379, 0.6197, 0.6601, 0.6143, 0.6677, 0.5841, 0.6763, 0.5809, 0.6703, 0.5145, 0.6726, 0.5083, 0.6654, 0.5479, 0.6713, 0.5454, 0.6779, 0.6223, 0.6142, 0.6197, 0.6601, 0.5959, 0.6123, 0.5694, 0.6103, 0.5959, 0.6123, 0.5809, 0.6703, 0.5809, 0.6703, 0.5959, 0.6123, 0.6197, 0.6601, 0.5012, 0.6198, 0.5272, 0.6149, 0.5083, 0.6654, 0.5083, 0.6654, 0.5272, 0.6149, 0.5479, 0.6713, 0.5533, 0.6103, 0.5479, 0.6713, 0.5272, 0.6149, 0.3996, 0.8881, 0.3731, 0.8876, 0.3642, 0.8847, 0.3881, 0.8774, 0.3466, 0.8922, 0.3642, 0.8847, 0.3731, 0.8876, 0.3466, 0.8949, 0.3466, 0.9347, 0.3731, 0.9387, 0.3642, 0.9394, 0.3466, 0.937, 0.3996, 0.9399, 0.3889, 0.9441, 0.3642, 0.9394, 0.3731, 0.9387, 0.4049, 0.8008, 0.3793, 0.7684, 0.3827, 0.7299, 0.4168, 0.7299, 0.1525, 0.05254, 0.1501, 0.03954, 0.1879, 0.03222, 0.2222, 0.03911, 0.25, 0.49, 0.25, 0.25, 0.2968, 0.4854, 0.2968, 0.4854, 0.25, 0.25, 0.3418, 0.4717, 0.3418, 0.4717, 0.25, 0.25, 0.3833, 0.4496, 0.3833, 0.4496, 0.25, 0.25, 0.4197, 0.4197, 0.4197, 0.4197, 0.25, 0.25, 0.4496, 0.3833, 0.4496, 0.3833, 0.25, 0.25, 0.4717, 0.3418, 0.4717, 0.3418, 0.25, 0.25, 0.4854, 0.2968, 0.4854, 0.2968, 0.25, 0.25, 0.49, 0.25, 0.49, 0.25, 0.25, 0.25, 0.4854, 0.2032, 0.4854, 0.2032, 0.25, 0.25, 0.4717, 0.1582, 0.4717, 0.1582, 0.25, 0.25, 0.4496, 0.1167, 0.4496, 0.1167, 0.25, 0.25, 0.4197, 0.08029, 0.4197, 0.08029, 0.25, 0.25, 0.3833, 0.05045, 0.3833, 0.05045, 0.25, 0.25, 0.3418, 0.02827, 0.3418, 0.02827, 0.25, 0.25, 0.2968, 0.01461, 0.2968, 0.01461, 0.25, 0.25, 0.25, 0.01, 0.25, 0.01, 0.25, 0.25, 0.2032, 0.01461, 0.2032, 0.01461, 0.25, 0.25, 0.1582, 0.02827, 0.1582, 0.02827, 0.25, 0.25, 0.1167, 0.05045, 0.1167, 0.05045, 0.25, 0.25, 0.08029, 0.08029, 0.08029, 0.08029, 0.25, 0.25, 0.05045, 0.1167, 0.05045, 0.1167, 0.25, 0.25, 0.02827, 0.1582, 0.02827, 0.1582, 0.25, 0.25, 0.01461, 0.2032, 0.01461, 0.2032, 0.25, 0.25, 0.01, 0.25, 0.01, 0.25, 0.25, 0.25, 0.01461, 0.2968, 0.01461, 0.2968, 0.25, 0.25, 0.02827, 0.3418, 0.02827, 0.3418, 0.25, 0.25, 0.05045, 0.3833, 0.05045, 0.3833, 0.25, 0.25, 0.08029, 0.4197, 0.08029, 0.4197, 0.25, 0.25, 0.1167, 0.4496, 0.1167, 0.4496, 0.25, 0.25, 0.1582, 0.4717, 0.75, 0.49, 0.7968, 0.4854, 0.8418, 0.4717, 0.8833, 0.4496, 0.9197, 0.4197, 0.9496, 0.3833, 0.9717, 0.3418, 0.9854, 0.2968, 0.99, 0.25, 0.9854, 0.2032, 0.9717, 0.1582, 0.9496, 0.1167, 0.9197, 0.08029, 0.8833, 0.05045, 0.8418, 0.02827, 0.7968, 0.01461, 0.75, 0.01, 0.7032, 0.01461, 0.6582, 0.02827, 0.6167, 0.05045, 0.5803, 0.08029, 0.5504, 0.1167, 0.5283, 0.1582, 0.5146, 0.2032, 0.51, 0.25, 0.5146, 0.2968, 0.5283, 0.3418, 0.5504, 0.3833, 0.5803, 0.4197, 0.6167, 0.4496, 0.6582, 0.4717, 0.7032, 0.4854, 0.1582, 0.4717, 0.25, 0.25, 0.2032, 0.4854, 0.2032, 0.4854, 0.25, 0.25, 0.25, 0.49, 0.25, 0.49, 0.25, 0.25, 0.2968, 0.4854, 0.2968, 0.4854, 0.25, 0.25, 0.3418, 0.4717, 0.3418, 0.4717, 0.25, 0.25, 0.3833, 0.4496, 0.3833, 0.4496, 0.25, 0.25, 0.4197, 0.4197, 0.4197, 0.4197, 0.25, 0.25, 0.4496, 0.3833, 0.4496, 0.3833, 0.25, 0.25, 0.4717, 0.3418, 0.4717, 0.3418, 0.25, 0.25, 0.4854, 0.2968, 0.4854, 0.2968, 0.25, 0.25, 0.49, 0.25, 0.49, 0.25, 0.25, 0.25, 0.4854, 0.2032, 0.4854, 0.2032, 0.25, 0.25, 0.4717, 0.1582, 0.4717, 0.1582, 0.25, 0.25, 0.4496, 0.1167, 0.4496, 0.1167, 0.25, 0.25, 0.4197, 0.08029, 0.4197, 0.08029, 0.25, 0.25, 0.3833, 0.05045, 0.3833, 0.05045, 0.25, 0.25, 0.3418, 0.02827, 0.3418, 0.02827, 0.25, 0.25, 0.2968, 0.01461, 0.2968, 0.01461, 0.25, 0.25, 0.25, 0.01, 0.25, 0.01, 0.25, 0.25, 0.2032, 0.01461, 0.2032, 0.01461, 0.25, 0.25, 0.1582, 0.02827, 0.1582, 0.02827, 0.25, 0.25, 0.1167, 0.05045, 0.1167, 0.05045, 0.25, 0.25, 0.08029, 0.08029, 0.08029, 0.08029, 0.25, 0.25, 0.05045, 0.1167, 0.05045, 0.1167, 0.25, 0.25, 0.02827, 0.1582, 0.02827, 0.1582, 0.25, 0.25, 0.01461, 0.2032, 0.01461, 0.2032, 0.25, 0.25, 0.01, 0.25, 0.01, 0.25, 0.25, 0.25, 0.01461, 0.2968, 0.01461, 0.2968, 0.25, 0.25, 0.02827, 0.3418, 0.02827, 0.3418, 0.25, 0.25, 0.05045, 0.3833, 0.05045, 0.3833, 0.25, 0.25, 0.08029, 0.4197, 0.08029, 0.4197, 0.25, 0.25, 0.1167, 0.4496, 0.1167, 0.4496, 0.25, 0.25, 0.1582, 0.4717, 0.75, 0.49, 0.7968, 0.4854, 0.8418, 0.4717, 0.8833, 0.4496, 0.9197, 0.4197, 0.9496, 0.3833, 0.9717, 0.3418, 0.9854, 0.2968, 0.99, 0.25, 0.9854, 0.2032, 0.9717, 0.1582, 0.9496, 0.1167, 0.9197, 0.08029, 0.8833, 0.05045, 0.8418, 0.02827, 0.7968, 0.01461, 0.75, 0.01, 0.7032, 0.01461, 0.6582, 0.02827, 0.6167, 0.05045, 0.5803, 0.08029, 0.5504, 0.1167, 0.5283, 0.1582, 0.5146, 0.2032, 0.51, 0.25, 0.5146, 0.2968, 0.5283, 0.3418, 0.5504, 0.3833, 0.5803, 0.4197, 0.6167, 0.4496, 0.6582, 0.4717, 0.7032, 0.4854, 0.1582, 0.4717, 0.25, 0.25, 0.2032, 0.4854, 0.2032, 0.4854, 0.25, 0.25, 0.25, 0.49, 0.25, 0.49, 0.25, 0.25, 0.2968, 0.4854, 0.2968, 0.4854, 0.25, 0.25, 0.3418, 0.4717, 0.3418, 0.4717, 0.25, 0.25, 0.3833, 0.4496, 0.3833, 0.4496, 0.25, 0.25, 0.4197, 0.4197, 0.4197, 0.4197, 0.25, 0.25, 0.4496, 0.3833, 0.4496, 0.3833, 0.25, 0.25, 0.4717, 0.3418, 0.4717, 0.3418, 0.25, 0.25, 0.4854, 0.2968, 0.4854, 0.2968, 0.25, 0.25, 0.49, 0.25, 0.49, 0.25, 0.25, 0.25, 0.4854, 0.2032, 0.4854, 0.2032, 0.25, 0.25, 0.4717, 0.1582, 0.4717, 0.1582, 0.25, 0.25, 0.4496, 0.1167, 0.4496, 0.1167, 0.25, 0.25, 0.4197, 0.08029, 0.4197, 0.08029, 0.25, 0.25, 0.3833, 0.05045, 0.3833, 0.05045, 0.25, 0.25, 0.3418, 0.02827, 0.3418, 0.02827, 0.25, 0.25, 0.2968, 0.01461, 0.2968, 0.01461, 0.25, 0.25, 0.25, 0.01, 0.25, 0.01, 0.25, 0.25, 0.2032, 0.01461, 0.2032, 0.01461, 0.25, 0.25, 0.1582, 0.02827, 0.1582, 0.02827, 0.25, 0.25, 0.1167, 0.05045, 0.1167, 0.05045, 0.25, 0.25, 0.08029, 0.08029, 0.08029, 0.08029, 0.25, 0.25, 0.05045, 0.1167, 0.05045, 0.1167, 0.25, 0.25, 0.02827, 0.1582, 0.02827, 0.1582, 0.25, 0.25, 0.01461, 0.2032, 0.01461, 0.2032, 0.25, 0.25, 0.01, 0.25, 0.01, 0.25, 0.25, 0.25, 0.01461, 0.2968, 0.01461, 0.2968, 0.25, 0.25, 0.02827, 0.3418, 0.02827, 0.3418, 0.25, 0.25, 0.05045, 0.3833, 0.05045, 0.3833, 0.25, 0.25, 0.08029, 0.4197, 0.08029, 0.4197, 0.25, 0.25, 0.1167, 0.4496, 0.1167, 0.4496, 0.25, 0.25, 0.1582, 0.4717, 0.75, 0.49, 0.7968, 0.4854, 0.8418, 0.4717, 0.8833, 0.4496, 0.9197, 0.4197, 0.9496, 0.3833, 0.9717, 0.3418, 0.9854, 0.2968, 0.99, 0.25, 0.9854, 0.2032, 0.9717, 0.1582, 0.9496, 0.1167, 0.9197, 0.08029, 0.8833, 0.05045, 0.8418, 0.02827, 0.7968, 0.01461, 0.75, 0.01, 0.7032, 0.01461, 0.6582, 0.02827, 0.6167, 0.05045, 0.5803, 0.08029, 0.5504, 0.1167, 0.5283, 0.1582, 0.5146, 0.2032, 0.51, 0.25, 0.5146, 0.2968, 0.5283, 0.3418, 0.5504, 0.3833, 0.5803, 0.4197, 0.6167, 0.4496, 0.6582, 0.4717, 0.7032, 0.4854, 0.1582, 0.4717, 0.25, 0.25, 0.2032, 0.4854, 0.2032, 0.4854, 0.25, 0.25, 0.25, 0.49, 0.25, 0.49, 0.25, 0.25, 0.2968, 0.4854, 0.2968, 0.4854, 0.25, 0.25, 0.3418, 0.4717, 0.3418, 0.4717, 0.25, 0.25, 0.3833, 0.4496, 0.3833, 0.4496, 0.25, 0.25, 0.4197, 0.4197, 0.4197, 0.4197, 0.25, 0.25, 0.4496, 0.3833, 0.4496, 0.3833, 0.25, 0.25, 0.4717, 0.3418, 0.4717, 0.3418, 0.25, 0.25, 0.4854, 0.2968, 0.4854, 0.2968, 0.25, 0.25, 0.49, 0.25, 0.49, 0.25, 0.25, 0.25, 0.4854, 0.2032, 0.4854, 0.2032, 0.25, 0.25, 0.4717, 0.1582, 0.4717, 0.1582, 0.25, 0.25, 0.4496, 0.1167, 0.4496, 0.1167, 0.25, 0.25, 0.4197, 0.08029, 0.4197, 0.08029, 0.25, 0.25, 0.3833, 0.05045, 0.3833, 0.05045, 0.25, 0.25, 0.3418, 0.02827, 0.3418, 0.02827, 0.25, 0.25, 0.2968, 0.01461, 0.2968, 0.01461, 0.25, 0.25, 0.25, 0.01, 0.25, 0.01, 0.25, 0.25, 0.2032, 0.01461, 0.2032, 0.01461, 0.25, 0.25, 0.1582, 0.02827, 0.1582, 0.02827, 0.25, 0.25, 0.1167, 0.05045, 0.1167, 0.05045, 0.25, 0.25, 0.08029, 0.08029, 0.08029, 0.08029, 0.25, 0.25, 0.05045, 0.1167, 0.05045, 0.1167, 0.25, 0.25, 0.02827, 0.1582, 0.02827, 0.1582, 0.25, 0.25, 0.01461, 0.2032, 0.01461, 0.2032, 0.25, 0.25, 0.01, 0.25, 0.01, 0.25, 0.25, 0.25, 0.01461, 0.2968, 0.01461, 0.2968, 0.25, 0.25, 0.02827, 0.3418, 0.02827, 0.3418, 0.25, 0.25, 0.05045, 0.3833, 0.05045, 0.3833, 0.25, 0.25, 0.08029, 0.4197, 0.08029, 0.4197, 0.25, 0.25, 0.1167, 0.4496, 0.1167, 0.4496, 0.25, 0.25, 0.1582, 0.4717, 0.75, 0.49, 0.7968, 0.4854, 0.8418, 0.4717, 0.8833, 0.4496, 0.9197, 0.4197, 0.9496, 0.3833, 0.9717, 0.3418, 0.9854, 0.2968, 0.99, 0.25, 0.9854, 0.2032, 0.9717, 0.1582, 0.9496, 0.1167, 0.9197, 0.08029, 0.8833, 0.05045, 0.8418, 0.02827, 0.7968, 0.01461, 0.75, 0.01, 0.7032, 0.01461, 0.6582, 0.02827, 0.6167, 0.05045, 0.5803, 0.08029, 0.5504, 0.1167, 0.5283, 0.1582, 0.5146, 0.2032, 0.51, 0.25, 0.5146, 0.2968, 0.5283, 0.3418, 0.5504, 0.3833, 0.5803, 0.4197, 0.6167, 0.4496, 0.6582, 0.4717, 0.7032, 0.4854, 0.1582, 0.4717, 0.25, 0.25, 0.2032, 0.4854, 0.2032, 0.4854, 0.25, 0.25, 0.25, 0.49, 0.3645, 0.6103, 0.3755, 0.6103, 0.3749, 0.6589, 0.508, 0.1009, 0.508, 0.01831, 0.579, 0.00806, 0.5943, 0.1011, 0.0, 0.0, 0.2222, 0.03911, 0.2548, 0.1284, 0.17, 0.1445, 0.125, 0.2762, 0.123, 0.2656, 0.1906, 0.2529, 0.1926, 0.2635, 0.123, 0.2656, 0.1113, 0.2357, 0.1847, 0.222, 0.1906, 0.2529, 0.09296, 0.1735, 0.0852, 0.1606, 0.17, 0.1445, 0.1726, 0.1583, 0.508, 0.2229, 0.508, 0.2121, 0.5769, 0.2123, 0.5769, 0.2231, 0.508, 0.2121, 0.508, 0.1804, 0.5828, 0.1806, 0.5769, 0.2123, 0.508, 0.1161, 0.508, 0.1009, 0.5943, 0.1011, 0.5889, 0.1162, 0.83, 0.1315, 0.8297, 0.1207, 0.8899, 0.1187, 0.8902, 0.1295, 0.8297, 0.1207, 0.8256, 0.08923, 0.8919, 0.08702, 0.8899, 0.1187, 0.8167, 0.02524, 0.8094, 0.01096, 0.896, 0.00806, 0.8932, 0.02268, 0.6055, 0.09335, 0.5943, 0.1011, 0.579, 0.00806, 0.0852, 0.1606, 0.07272, 0.1547, 0.08279, 0.06558, 0.07702, 0.896, 0.08818, 0.9008, 0.08818, 0.9772, 0.07702, 0.9826, 0.07272, 0.1547, 0.03601, 0.07931, 0.08279, 0.06558, 0.579, 0.00806, 0.6275, 0.01357, 0.6055, 0.09335, 0.3749, 0.8008, 0.3899, 0.8008, 0.3866, 0.8494, 0.508, 0.1009, 0.4217, 0.1011, 0.437, 0.00806, 0.508, 0.01831, 0.0852, 0.1606, 0.08279, 0.06558, 0.0, 0.0, 0.17, 0.1445, 0.2603, 0.2505, 0.1926, 0.2635, 0.1906, 0.2529, 0.2582, 0.2399, 0.2582, 0.2399, 0.1906, 0.2529, 0.1847, 0.222, 0.2582, 0.2079, 0.2523, 0.1433, 0.1726, 0.1583, 0.17, 0.1445, 0.2548, 0.1284, 0.508, 0.2229, 0.4392, 0.2231, 0.4392, 0.2123, 0.508, 0.2121, 0.508, 0.2121, 0.4392, 0.2123, 0.4332, 0.1806, 0.508, 0.1804, 0.508, 0.1161, 0.4271, 0.1162, 0.4217, 0.1011, 0.508, 0.1009, 0.7593, 0.1322, 0.6991, 0.1302, 0.6995, 0.1195, 0.7597, 0.1214, 0.7726, 0.02528, 0.6961, 0.02277, 0.6933, 0.00806, 0.7799, 0.0109, 0.4105, 0.09335, 0.437, 0.00806, 0.4217, 0.1011, 0.2548, 0.1284, 0.2222, 0.03911, 0.2643, 0.1183, 0.4168, 0.8655, 0.4168, 0.9521, 0.4056, 0.9466, 0.4056, 0.8703, 0.2643, 0.1183, 0.2222, 0.03911, 0.2709, 0.03474, 0.437, 0.00806, 0.4105, 0.09335, 0.3885, 0.01357, 0.3749, 0.6589, 0.0, 0.0, 0.18, 0.3294, 0.36, 0.6589, 0.0, 0.0, 0.3749, 0.6589, 0.3899, 0.6589, 0.195, 0.3294, 0.0, 0.0, 0.0, 0.0, 0.18, 0.4004, 0.0, 0.0, 0.195, 0.4004, 0.3899, 0.8008, 0.3749, 0.8008, 0.0, 0.0, 0.3749, 0.8008, 0.36, 0.8008, 0.18, 0.4004, 0.18, 0.3294, 0.0, 0.0, 0.08279, 0.06558, 0.195, 0.3294, 0.3899, 0.6589, 0.4049, 0.6589, 0.3976, 0.6103, 0.4049, 0.6589, 0.3899, 0.6589, 0.3749, 0.6589, 0.36, 0.6589, 0.3645, 0.6103, 0.36, 0.6589, 0.345, 0.6589, 0.3534, 0.6103, 0.3976, 0.6103, 0.3899, 0.6589, 0.3866, 0.6103, 0.3899, 0.6589, 0.3749, 0.6589, 0.3866, 0.6103, 0.3755, 0.6103, 0.3866, 0.6103, 0.3749, 0.6589, 0.3534, 0.6103, 0.3645, 0.6103, 0.36, 0.6589, 0.3899, 0.8008, 0.4049, 0.8008, 0.3976, 0.8494, 0.3976, 0.8494, 0.3866, 0.8494, 0.3899, 0.8008, 0.3866, 0.8494, 0.3755, 0.8494, 0.3749, 0.8008, 0.3755, 0.8494, 0.3645, 0.8494, 0.3749, 0.8008, 0.3645, 0.8494, 0.3534, 0.8494, 0.36, 0.8008, 0.3749, 0.8008, 0.3645, 0.8494, 0.36, 0.8008, 0.3534, 0.8494, 0.345, 0.8008, 0.36, 0.8008, 0.18, 0.4004, 0.36, 0.8008, 0.2222, 0.03911, 0.2222, 0.03911, 0.0, 0.0, 0.18, 0.4004, 0.08279, 0.06558, 0.36, 0.6589, 0.18, 0.3294, 0.18, 0.3294, 0.0, 0.0, 0.0, 0.0, 0.508, 0.01831, 0.4049, 0.8008, 0.195, 0.4004, 0.4049, 0.8008, 0.3899, 0.8008, 0.195, 0.4004, 0.4049, 0.6589, 0.508, 0.01831, 0.195, 0.3294, 0.4056, 0.8703, 0.4056, 0.9466, 0.4056, 0.9466, 0.4056, 0.8703, 0.08818, 0.9772, 0.08818, 0.9008, 0.08818, 0.9008, 0.08818, 0.9772, 0.08818, 0.9772, 0.08818, 0.9008, 0.08818, 0.9008, 0.08818, 0.9772, 0.6055, 0.09335, 0.6275, 0.01357, 0.6275, 0.01357, 0.6055, 0.09335, 0.0, 0.0, 0.0, 0.0, 0.0, 0.0, 0.0, 0.0, 0.03601, 0.07931, 0.07272, 0.1547, 0.07272, 0.1547, 0.03601, 0.07931, 0.0, 0.0, 0.0, 0.0, 0.0, 0.0, 0.0, 0.0, 0.0, 0.0, 0.0, 0.0, 0.0, 0.0, 0.0, 0.0, 0.3885, 0.01357, 0.4105, 0.09335, 0.4105, 0.09335, 0.3885, 0.01357, 0.2643, 0.1183, 0.2709, 0.03474, 0.2709, 0.03474, 0.2643, 0.1183, 0.4105, 0.09335, 0.2643, 0.1183, 0.2709, 0.03474, 0.3885, 0.01357, 0.2643, 0.1183, 0.2709, 0.03474, 0.2709, 0.03474, 0.2643, 0.1183, 0.3885, 0.01357, 0.4105, 0.09335, 0.4105, 0.09335, 0.3885, 0.01357, 0.4056, 0.8703, 0.4056, 0.9466, 0.4056, 0.9466, 0.4056, 0.8703, 0.6055, 0.09335, 0.6275, 0.01357, 0.03601, 0.07931, 0.07272, 0.1547, 0.0, 0.0, 0.0, 0.0, 0.0, 0.0, 0.0, 0.0, 0.03601, 0.07931, 0.07272, 0.1547, 0.07272, 0.1547, 0.03601, 0.07931, 0.6055, 0.09335, 0.6275, 0.01357, 0.6275, 0.01357, 0.6055, 0.09335, 0.9218, 0.2711, 0.9203, 0.2986, 0.955, 0.2986, 0.9533, 0.2711, 0.9203, 0.2986, 0.9223, 0.3426, 0.9529, 0.3426, 0.955, 0.2986, 0.9223, 0.3426, 0.9272, 0.3779, 0.9479, 0.3779, 0.9529, 0.3426, 0.1135, 0.8481, 0.1184, 0.8127, 0.0878, 0.8127, 0.09292, 0.8481, 0.1184, 0.8127, 0.1203, 0.7764, 0.08565, 0.7764, 0.0878, 0.8127, 0.1203, 0.7764, 0.1227, 0.7488, 0.08322, 0.7488, 0.08565, 0.7764, 0.477, 0.7011, 0.4717, 0.6726, 0.4409, 0.6779, 0.4385, 0.7055, 0.01609, 0.7403, 0.00806, 0.7683, 0.04594, 0.7764, 0.04627, 0.749, 0.00806, 0.7683, 0.0148, 0.8119, 0.04103, 0.8128, 0.04594, 0.7764, 0.466, 0.744, 0.477, 0.7011, 0.4385, 0.7055, 0.4398, 0.7423, 0.4565, 0.7785, 0.466, 0.744, 0.4398, 0.7423, 0.4422, 0.7785, 0.0148, 0.8119, 0.02078, 0.8468, 0.03508, 0.8482, 0.04103, 0.8128, 0.9544, 0.06234, 0.923, 0.06234, 0.9211, 0.08927, 0.9558, 0.08927, 0.9558, 0.08927, 0.9211, 0.08927, 0.9232, 0.1335, 0.9538, 0.1335, 0.9538, 0.1335, 0.9232, 0.1335, 0.9283, 0.169, 0.9489, 0.169, 0.1605, 0.8464, 0.1811, 0.8464, 0.1862, 0.8114, 0.1556, 0.8114, 0.1556, 0.8114, 0.1862, 0.8114, 0.1883, 0.7754, 0.1536, 0.7754, 0.1536, 0.7754, 0.1883, 0.7754, 0.1907, 0.7479, 0.1512, 0.7479, 0.5093, 0.7011, 0.5478, 0.7055, 0.5454, 0.6779, 0.5145, 0.6726, 0.6143, 0.6677, 0.5841, 0.6763, 0.5844, 0.7038, 0.6223, 0.6957, 0.6223, 0.6957, 0.5844, 0.7038, 0.5894, 0.7402, 0.6156, 0.7393, 0.5203, 0.744, 0.5465, 0.7423, 0.5478, 0.7055, 0.5093, 0.7011, 0.5297, 0.7785, 0.5441, 0.7785, 0.5465, 0.7423, 0.5203, 0.744, 0.6156, 0.7393, 0.5894, 0.7402, 0.5953, 0.7756, 0.6096, 0.7742, 0.9218, 0.2711, 0.9533, 0.2711, 0.955, 0.2986, 0.9203, 0.2986, 0.9203, 0.2986, 0.955, 0.2986, 0.9529, 0.3426, 0.9223, 0.3426, 0.9223, 0.3426, 0.9529, 0.3426, 0.9479, 0.3779, 0.9272, 0.3779, 0.1135, 0.8481, 0.09292, 0.8481, 0.0878, 0.8127, 0.1184, 0.8127, 0.1184, 0.8127, 0.0878, 0.8127, 0.08565, 0.7764, 0.1203, 0.7764, 0.1203, 0.7764, 0.08565, 0.7764, 0.08322, 0.7488, 0.1227, 0.7488, 0.477, 0.7011, 0.4385, 0.7055, 0.4409, 0.6779, 0.4717, 0.6726, 0.01609, 0.7403, 0.04627, 0.749, 0.04594, 0.7764, 0.00806, 0.7683, 0.00806, 0.7683, 0.04594, 0.7764, 0.04103, 0.8128, 0.0148, 0.8119, 0.466, 0.744, 0.4398, 0.7423, 0.4385, 0.7055, 0.477, 0.7011, 0.4565, 0.7785, 0.4422, 0.7785, 0.4398, 0.7423, 0.466, 0.744, 0.0148, 0.8119, 0.04103, 0.8128, 0.03508, 0.8482, 0.02078, 0.8468, 0.9544, 0.06234, 0.9558, 0.08927, 0.9211, 0.08927, 0.923, 0.06234, 0.9558, 0.08927, 0.9538, 0.1335, 0.9232, 0.1335, 0.9211, 0.08927, 0.9538, 0.1335, 0.9489, 0.169, 0.9283, 0.169, 0.9232, 0.1335, 0.1605, 0.8464, 0.1556, 0.8114, 0.1862, 0.8114, 0.1811, 0.8464, 0.1556, 0.8114, 0.1536, 0.7754, 0.1883, 0.7754, 0.1862, 0.8114, 0.1536, 0.7754, 0.1512, 0.7479, 0.1907, 0.7479, 0.1883, 0.7754, 0.5093, 0.7011, 0.5145, 0.6726, 0.5454, 0.6779, 0.5478, 0.7055, 0.6143, 0.6677, 0.6223, 0.6957, 0.5844, 0.7038, 0.5841, 0.6763, 0.6223, 0.6957, 0.6156, 0.7393, 0.5894, 0.7402, 0.5844, 0.7038, 0.5203, 0.744, 0.5093, 0.7011, 0.5478, 0.7055, 0.5465, 0.7423, 0.5297, 0.7785, 0.5203, 0.744, 0.5465, 0.7423, 0.5441, 0.7785, 0.6156, 0.7393, 0.6096, 0.7742, 0.5953, 0.7756, 0.5894, 0.7402, 0.195, 0.3294, 0.508, 0.01831, 0.0, 0.0, 0.195, 0.4004, 0.0, 0.0, 0.508, 0.01831, 0.195, 0.4004, 0.0, 0.0, 0.0, 0.0, 0.195, 0.3294, 0.0, 0.0, 0.0, 0.0, 0.0, 0.0, 0.0, 0.0, 0.3793, 0.6913, 0.0, 0.0, 0.3793, 0.7684, 0.0, 0.0, 0.3793, 0.7684, 0.3448, 0.7684, 0.18, 0.4004, 0.0, 0.0, 0.3448, 0.6913, 0.3793, 0.6913, 0.0, 0.0, 0.18, 0.3294, 0.3448, 0.6913, 0.18, 0.3294, 0.0, 0.0, 0.1501, 0.03954, 0.1501, 0.03954, 0.0, 0.0, 0.18, 0.4004, 0.3448, 0.7684, 0.508, 0.1804, 0.4332, 0.1806, 0.4271, 0.1162, 0.508, 0.1161, 0.2582, 0.2079, 0.1847, 0.222, 0.1726, 0.1583, 0.2523, 0.1433, 0.508, 0.1804, 0.508, 0.1161, 0.5889, 0.1162, 0.5828, 0.1806, 0.1113, 0.2357, 0.09296, 0.1735, 0.1726, 0.1583, 0.1847, 0.222])
me_cube_018.materials.append(mat_material_016)
me_cube_018.materials.append(None)
me_cube_018.update()
me_cube_001 = bpy.data.meshes.new('Cube.001')
me_cube_001.from_pydata([(-0.5615, -1.0, -1.743), (-0.77, -0.7956, -1.739), (-1.36, -0.7956, 1.542), (-1.145, -1.0, 1.5), (-0.77, 0.7956, -1.739), (-0.5615, 1.0, -1.743), (-1.145, 1.0, 1.5), (-1.36, 0.7956, 1.542), (0.8016, -0.7956, -1.768), (0.5943, -1.0, -1.764), (1.121, -1.0, 1.061), (1.322, -0.7956, 1.022), (0.5943, 1.0, -1.764), (0.8016, 0.7956, -1.768), (1.322, 0.7956, 1.022), (1.121, 1.0, 1.061)], [], [(0, 3, 2, 1), (6, 5, 4, 7), (14, 13, 12, 15), (10, 9, 8, 11), (4, 5, 12, 13, 8, 9, 0, 1), (1, 2, 7, 4), (9, 10, 3, 0), (14, 15, 6, 7, 2, 3, 10, 11), (5, 6, 15, 12), (13, 14, 11, 8)])
_uv = me_cube_001.uv_layers.new(name='UVMap')
_uv.uv.foreach_set('vector', [0.375, 0.9668, 0.625, 0.9799, 0.625, 1.0, 0.375, 1.0, 0.625, 0.2701, 0.375, 0.2832, 0.375, 0.2244, 0.625, 0.2244, 0.625, 0.5256, 0.375, 0.5256, 0.364, 0.478, 0.6312, 0.4875, 0.6312, 0.7625, 0.364, 0.772, 0.375, 0.7244, 0.625, 0.7244, 0.125, 0.5256, 0.1582, 0.5, 0.364, 0.478, 0.375, 0.5256, 0.375, 0.7244, 0.364, 0.772, 0.1582, 0.75, 0.125, 0.7244, 0.375, 0.02555, 0.625, 0.02555, 0.625, 0.2244, 0.375, 0.2244, 0.364, 0.772, 0.6312, 0.7625, 0.625, 0.9799, 0.375, 0.9668, 0.625, 0.5256, 0.6312, 0.4875, 0.8549, 0.5, 0.875, 0.5256, 0.875, 0.7244, 0.8549, 0.75, 0.6312, 0.7625, 0.625, 0.7244, 0.375, 0.2832, 0.625, 0.2701, 0.6312, 0.4875, 0.364, 0.478, 0.375, 0.5256, 0.625, 0.5256, 0.625, 0.7244, 0.375, 0.7244])
me_cube_001.update()
me_cube_002 = bpy.data.meshes.new('Cube.002')
me_cube_002.from_pydata([(-0.5615, -1.0, -1.743), (-0.77, -0.7956, -1.739), (-1.36, -0.7956, 1.542), (-1.145, -1.0, 1.5), (-0.77, 0.7956, -1.739), (-0.5615, 1.0, -1.743), (-1.145, 1.0, 1.5), (-1.36, 0.7956, 1.542), (0.8016, -0.7956, -1.768), (0.5943, -1.0, -1.764), (1.121, -1.0, 1.061), (1.322, -0.7956, 1.022), (0.5943, 1.0, -1.764), (0.8016, 0.7956, -1.768), (1.322, 0.7956, 1.022), (1.121, 1.0, 1.061)], [], [(0, 3, 2, 1), (6, 5, 4, 7), (14, 13, 12, 15), (10, 9, 8, 11), (4, 5, 12, 13, 8, 9, 0, 1), (1, 2, 7, 4), (9, 10, 3, 0), (14, 15, 6, 7, 2, 3, 10, 11), (5, 6, 15, 12), (13, 14, 11, 8)])
_uv = me_cube_002.uv_layers.new(name='UVMap')
_uv.uv.foreach_set('vector', [0.375, 0.9668, 0.625, 0.9799, 0.625, 1.0, 0.375, 1.0, 0.625, 0.2701, 0.375, 0.2832, 0.375, 0.2244, 0.625, 0.2244, 0.625, 0.5256, 0.375, 0.5256, 0.364, 0.478, 0.6312, 0.4875, 0.6312, 0.7625, 0.364, 0.772, 0.375, 0.7244, 0.625, 0.7244, 0.125, 0.5256, 0.1582, 0.5, 0.364, 0.478, 0.375, 0.5256, 0.375, 0.7244, 0.364, 0.772, 0.1582, 0.75, 0.125, 0.7244, 0.375, 0.02555, 0.625, 0.02555, 0.625, 0.2244, 0.375, 0.2244, 0.364, 0.772, 0.6312, 0.7625, 0.625, 0.9799, 0.375, 0.9668, 0.625, 0.5256, 0.6312, 0.4875, 0.8549, 0.5, 0.875, 0.5256, 0.875, 0.7244, 0.8549, 0.75, 0.6312, 0.7625, 0.625, 0.7244, 0.375, 0.2832, 0.625, 0.2701, 0.6312, 0.4875, 0.364, 0.478, 0.375, 0.5256, 0.625, 0.5256, 0.625, 0.7244, 0.375, 0.7244])
me_cube_002.update()

# ---- objects
ob_torso_001 = bpy.data.objects.new('Torso.001', me_cube_018)
ob_cube_001 = bpy.data.objects.new('Cube.001', me_cube_001)
ob_cube = bpy.data.objects.new('Cube', me_cube_002)

# ---- transforms, parenting, visibility, modifiers, constraints
ob_torso_001.location = (0.0, 0.0, 0.9409)
ob_torso_001.rotation_euler = (0.0, 0.0, -1.571)
ob_torso_001.scale = (0.3688, 0.3688, 0.3688)
ob_torso_001.lock_rotations_4d = False
ob_torso_001.empty_display_type = 'ARROWS'
ob_torso_001.lineart.crease_threshold = 0.0
_vg = ob_torso_001.vertex_groups.new(name='spine')
_vg = ob_torso_001.vertex_groups.new(name='spine.001')
_vg = ob_torso_001.vertex_groups.new(name='spine.002')
_vg = ob_torso_001.vertex_groups.new(name='spine.003')
_vg = ob_torso_001.vertex_groups.new(name='spine.004')
_vg = ob_torso_001.vertex_groups.new(name='spine.005')
_vg = ob_torso_001.vertex_groups.new(name='spine.006')
_vg = ob_torso_001.vertex_groups.new(name='shoulder.L')
_vg = ob_torso_001.vertex_groups.new(name='upper_arm.L')
_vg = ob_torso_001.vertex_groups.new(name='forearm.L')
_vg = ob_torso_001.vertex_groups.new(name='hand.L')
_vg = ob_torso_001.vertex_groups.new(name='shoulder.R')
_vg = ob_torso_001.vertex_groups.new(name='upper_arm.R')
_vg = ob_torso_001.vertex_groups.new(name='forearm.R')
_vg = ob_torso_001.vertex_groups.new(name='hand.R')
_vg = ob_torso_001.vertex_groups.new(name='breast.L')
_vg = ob_torso_001.vertex_groups.new(name='breast.R')
_vg = ob_torso_001.vertex_groups.new(name='pelvis.L')
_vg = ob_torso_001.vertex_groups.new(name='pelvis.R')
_vg = ob_torso_001.vertex_groups.new(name='thigh.L')
_vg = ob_torso_001.vertex_groups.new(name='shin.L')
_vg = ob_torso_001.vertex_groups.new(name='foot.L')
_vg = ob_torso_001.vertex_groups.new(name='toe.L')
_vg = ob_torso_001.vertex_groups.new(name='heel.02.L')
_vg = ob_torso_001.vertex_groups.new(name='thigh.R')
_vg = ob_torso_001.vertex_groups.new(name='shin.R')
_vg = ob_torso_001.vertex_groups.new(name='foot.R')
_vg = ob_torso_001.vertex_groups.new(name='toe.R')
_vg = ob_torso_001.vertex_groups.new(name='heel.02.R')
_vg = ob_torso_001.vertex_groups.new(name='DEF-spine')
_vg = ob_torso_001.vertex_groups.new(name='DEF-spine.001')
_vg = ob_torso_001.vertex_groups.new(name='DEF-spine.002')
_vg = ob_torso_001.vertex_groups.new(name='DEF-spine.003')
_vg = ob_torso_001.vertex_groups.new(name='DEF-spine.004')
_vg = ob_torso_001.vertex_groups.new(name='DEF-spine.005')
_vg = ob_torso_001.vertex_groups.new(name='DEF-spine.006')
_vg = ob_torso_001.vertex_groups.new(name='DEF-pelvis.L')
_vg = ob_torso_001.vertex_groups.new(name='DEF-pelvis.R')
_vg = ob_torso_001.vertex_groups.new(name='DEF-thigh.L')
_vg = ob_torso_001.vertex_groups.new(name='DEF-thigh.L.001')
_vg = ob_torso_001.vertex_groups.new(name='DEF-shin.L')
_vg = ob_torso_001.vertex_groups.new(name='DEF-shin.L.001')
_vg = ob_torso_001.vertex_groups.new(name='DEF-foot.L')
_vg = ob_torso_001.vertex_groups.new(name='DEF-toe.L')
_vg = ob_torso_001.vertex_groups.new(name='DEF-thigh.R')
_vg = ob_torso_001.vertex_groups.new(name='DEF-thigh.R.001')
_vg = ob_torso_001.vertex_groups.new(name='DEF-shin.R')
_vg = ob_torso_001.vertex_groups.new(name='DEF-shin.R.001')
_vg = ob_torso_001.vertex_groups.new(name='DEF-foot.R')
_vg = ob_torso_001.vertex_groups.new(name='DEF-toe.R')
_vg = ob_torso_001.vertex_groups.new(name='DEF-shoulder.L')
_vg = ob_torso_001.vertex_groups.new(name='DEF-upper_arm.L')
_vg = ob_torso_001.vertex_groups.new(name='DEF-upper_arm.L.001')
_vg = ob_torso_001.vertex_groups.new(name='DEF-forearm.L')
_vg = ob_torso_001.vertex_groups.new(name='DEF-forearm.L.001')
_vg = ob_torso_001.vertex_groups.new(name='DEF-hand.L')
_vg = ob_torso_001.vertex_groups.new(name='DEF-shoulder.R')
_vg = ob_torso_001.vertex_groups.new(name='DEF-upper_arm.R')
_vg = ob_torso_001.vertex_groups.new(name='DEF-upper_arm.R.001')
_vg = ob_torso_001.vertex_groups.new(name='DEF-forearm.R')
_vg = ob_torso_001.vertex_groups.new(name='DEF-forearm.R.001')
_vg = ob_torso_001.vertex_groups.new(name='DEF-hand.R')
_vg = ob_torso_001.vertex_groups.new(name='DEF-breast.L')
_vg = ob_torso_001.vertex_groups.new(name='DEF-breast.R')
ob_cube_001.location = (0.3679, 0.006516, 1.03)
ob_cube_001.rotation_euler = (-3.137, -0.06781, -0.0003158)
ob_cube_001.scale = (-0.04475, -0.05336, -0.04475)
ob_cube.location = (-0.3648, 0.006516, 1.03)
ob_cube.rotation_euler = (3.095e-10, 0.06781, 9.125e-09)
ob_cube.scale = (0.04475, 0.05336, 0.04475)

# ---- collection membership
col_collection.objects.link(ob_torso_001)
col_collection.objects.link(ob_cube_001)
col_collection.objects.link(ob_cube)

# ---- scene / render settings (as saved in the file)
scene.frame_start = 1; scene.frame_end = 250; scene.frame_set(1)
scene.render.engine = 'BLENDER_EEVEE_NEXT'
scene.render.bake_bias = 0.0
scene.render.bake_samples = 0
scene.cycles.sampling_pattern = 'TABULATED_SOBOL'
scene.eevee.use_volume_custom_range = False
bpy.context.view_layer.update()

# ---- added for rendering (the .blend has no active camera and no usable light): camera, sun
cam_auto = bpy.data.cameras.new('AutoCamera')
cam_auto.lens = 50.0
cam_auto.sensor_width = 36.0
cam_auto.clip_end = 1000.0
ob_auto_camera = bpy.data.objects.new('AutoCamera', cam_auto)
scene.collection.objects.link(ob_auto_camera)
ob_auto_camera.location = (1.07757, -1.29001, 2.14039)
ob_auto_camera.rotation_euler = (1.09748, -7.21219e-08, 0.694738)
scene.camera = ob_auto_camera
light_auto_sun = bpy.data.lights.new('AutoSun', 'SUN')
light_auto_sun.energy = 3.0
light_auto_sun.angle = 0.0523599
ob_auto_sun = bpy.data.objects.new('AutoSun', light_auto_sun)
scene.collection.objects.link(ob_auto_sun)
ob_auto_sun.rotation_euler = (0.872665, 0.174533, 0.523599)
bpy.context.view_layer.update()
